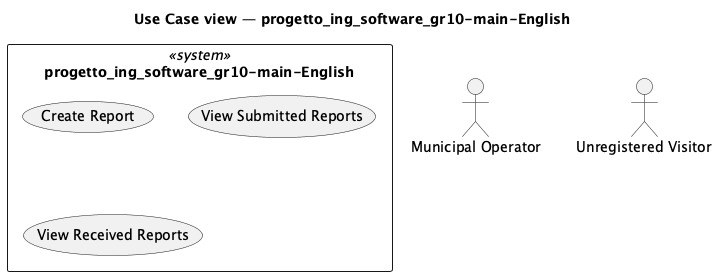

The diagram above was rendered by PlantUML. Its source (embedded in the PNG):
@startuml
title Use Case view — progetto_ing_software_gr10-main-English
left to right direction
top to bottom direction
rectangle "progetto_ing_software_gr10-main-English" as e_group_system_e867ad <<system>> {
  usecase "Create Report" as e_use_case_create_report_426e79
  usecase "View Submitted Reports" as e_use_case_view_submitted_reports_1f60ef
  usecase "View Received Reports" as e_use_case_view_received_reports_27555d
}
actor "Municipal Operator" as e_actor_municipal_operator_cd552e
actor "Unregistered Visitor" as e_actor_unregistered_visitor_cb049c
@enduml